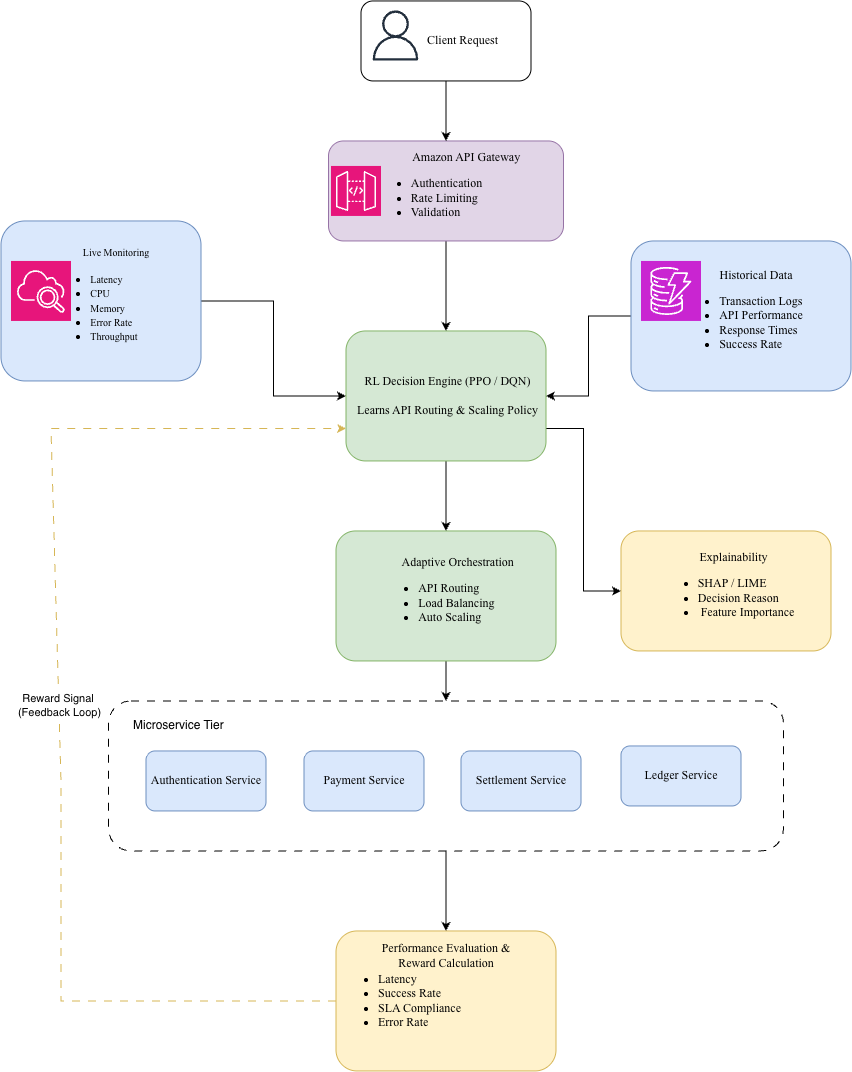

The diagram above was exported from draw.io. Its source (the exported page's mxGraphModel, read from the mxfile embedded in the PNG):
<mxGraphModel dx="2202" dy="1191" grid="1" gridSize="10" guides="1" tooltips="1" connect="1" arrows="1" fold="1" page="1" pageScale="1" pageWidth="827" pageHeight="1169" math="0" shadow="0">
  <root>
    <mxCell id="0" />
    <mxCell id="1" parent="0" />
    <mxCell id="jvUvcZnzxCpTeYRV24Ov-19" edge="1" parent="1" source="jvUvcZnzxCpTeYRV24Ov-13" style="edgeStyle=orthogonalEdgeStyle;rounded=0;orthogonalLoop=1;jettySize=auto;html=1;exitX=0;exitY=0.5;exitDx=0;exitDy=0;entryX=1;entryY=0.5;entryDx=0;entryDy=0;" target="jvUvcZnzxCpTeYRV24Ov-14">
      <mxGeometry relative="1" as="geometry" />
    </mxCell>
    <mxCell id="jvUvcZnzxCpTeYRV24Ov-13" parent="1" style="rounded=1;whiteSpace=wrap;html=1;fillColor=#dae8fc;strokeColor=#6c8ebf;" value="&lt;font face=&quot;Times New Roman&quot;&gt;&amp;nbsp; &amp;nbsp; &amp;nbsp; &amp;nbsp; &amp;nbsp; Historical Data&lt;/font&gt;&lt;div&gt;&lt;ul&gt;&lt;li style=&quot;text-align: left;&quot;&gt;&lt;font face=&quot;Times New Roman&quot;&gt;Transaction Logs&lt;/font&gt;&lt;/li&gt;&lt;li style=&quot;text-align: left;&quot;&gt;&lt;font face=&quot;Times New Roman&quot;&gt;API Performance&lt;/font&gt;&lt;/li&gt;&lt;li style=&quot;text-align: left;&quot;&gt;&lt;font face=&quot;Times New Roman&quot;&gt;Response Times&lt;/font&gt;&lt;/li&gt;&lt;li style=&quot;text-align: left;&quot;&gt;&lt;font face=&quot;Times New Roman&quot;&gt;Success Rate&lt;/font&gt;&lt;/li&gt;&lt;/ul&gt;&lt;/div&gt;" vertex="1">
      <mxGeometry height="150" width="220" x="590" y="260" as="geometry" />
    </mxCell>
    <mxCell id="jvUvcZnzxCpTeYRV24Ov-21" edge="1" parent="1" source="jvUvcZnzxCpTeYRV24Ov-10" style="edgeStyle=orthogonalEdgeStyle;rounded=0;orthogonalLoop=1;jettySize=auto;html=1;exitX=1;exitY=0.5;exitDx=0;exitDy=0;entryX=0;entryY=0.5;entryDx=0;entryDy=0;" target="jvUvcZnzxCpTeYRV24Ov-14">
      <mxGeometry relative="1" as="geometry" />
    </mxCell>
    <mxCell id="jvUvcZnzxCpTeYRV24Ov-10" parent="1" style="rounded=1;whiteSpace=wrap;html=1;fillColor=#dae8fc;strokeColor=#6c8ebf;" value="&lt;div style=&quot;&quot;&gt;&lt;font face=&quot;Times New Roman&quot; size=&quot;1&quot;&gt;&amp;nbsp; &amp;nbsp; &amp;nbsp; &amp;nbsp; &amp;nbsp; &amp;nbsp; &amp;nbsp;Live Monitoring&amp;nbsp;&lt;/font&gt;&lt;/div&gt;&lt;div style=&quot;&quot;&gt;&lt;ul&gt;&lt;li style=&quot;text-align: left;&quot;&gt;&lt;font face=&quot;Times New Roman&quot; size=&quot;1&quot;&gt;Latency&lt;/font&gt;&lt;/li&gt;&lt;li style=&quot;text-align: left;&quot;&gt;&lt;font face=&quot;Times New Roman&quot; size=&quot;1&quot;&gt;CPU&lt;/font&gt;&lt;/li&gt;&lt;li style=&quot;text-align: left;&quot;&gt;&lt;font face=&quot;Times New Roman&quot; size=&quot;1&quot;&gt;Memory&lt;/font&gt;&lt;/li&gt;&lt;li style=&quot;text-align: left;&quot;&gt;&lt;font face=&quot;Times New Roman&quot; size=&quot;1&quot;&gt;Error Rate&lt;/font&gt;&lt;/li&gt;&lt;li style=&quot;text-align: left;&quot;&gt;&lt;font face=&quot;Times New Roman&quot; size=&quot;1&quot;&gt;Throughput&lt;/font&gt;&lt;/li&gt;&lt;/ul&gt;&lt;/div&gt;" vertex="1">
      <mxGeometry height="160" width="200" x="-40" y="240" as="geometry" />
    </mxCell>
    <mxCell id="jvUvcZnzxCpTeYRV24Ov-15" edge="1" parent="1" source="jvUvcZnzxCpTeYRV24Ov-4" style="edgeStyle=orthogonalEdgeStyle;rounded=0;orthogonalLoop=1;jettySize=auto;html=1;exitX=0.5;exitY=1;exitDx=0;exitDy=0;" target="jvUvcZnzxCpTeYRV24Ov-14">
      <mxGeometry relative="1" as="geometry" />
    </mxCell>
    <mxCell id="jvUvcZnzxCpTeYRV24Ov-4" parent="1" style="rounded=1;whiteSpace=wrap;html=1;align=center;fillColor=#e1d5e7;strokeColor=#9673a6;" value="&lt;div style=&quot;&quot;&gt;&lt;span style=&quot;font-family: &amp;quot;Times New Roman&amp;quot;; background-color: transparent; color: light-dark(rgb(0, 0, 0), rgb(255, 255, 255));&quot;&gt;&amp;nbsp; &amp;nbsp; &amp;nbsp; &amp;nbsp; &amp;nbsp; &amp;nbsp; &amp;nbsp; Amazon API Gateway&lt;/span&gt;&lt;/div&gt;&lt;div style=&quot;&quot;&gt;&lt;ul&gt;&lt;li style=&quot;text-align: left;&quot;&gt;&lt;span style=&quot;font-family: &amp;quot;Times New Roman&amp;quot;; background-color: transparent; color: light-dark(rgb(0, 0, 0), rgb(255, 255, 255));&quot;&gt;Authentication&lt;/span&gt;&lt;/li&gt;&lt;li style=&quot;text-align: left;&quot;&gt;&lt;span style=&quot;font-family: &amp;quot;Times New Roman&amp;quot;; background-color: transparent; color: light-dark(rgb(0, 0, 0), rgb(255, 255, 255));&quot;&gt;Rate Limiting&lt;/span&gt;&lt;/li&gt;&lt;li style=&quot;text-align: left;&quot;&gt;&lt;span style=&quot;font-family: &amp;quot;Times New Roman&amp;quot;; background-color: transparent; color: light-dark(rgb(0, 0, 0), rgb(255, 255, 255));&quot;&gt;Validation&lt;/span&gt;&lt;/li&gt;&lt;/ul&gt;&lt;/div&gt;" vertex="1">
      <mxGeometry height="100" width="235" x="287.5" y="160" as="geometry" />
    </mxCell>
    <mxCell id="jvUvcZnzxCpTeYRV24Ov-8" edge="1" parent="1" source="jvUvcZnzxCpTeYRV24Ov-1" style="edgeStyle=orthogonalEdgeStyle;rounded=0;orthogonalLoop=1;jettySize=auto;html=1;exitX=0.5;exitY=1;exitDx=0;exitDy=0;entryX=0.5;entryY=0;entryDx=0;entryDy=0;" target="jvUvcZnzxCpTeYRV24Ov-4">
      <mxGeometry relative="1" as="geometry" />
    </mxCell>
    <mxCell id="jvUvcZnzxCpTeYRV24Ov-1" parent="1" style="rounded=1;whiteSpace=wrap;html=1;" value="&lt;font face=&quot;Times New Roman&quot;&gt;&amp;nbsp; &amp;nbsp; &amp;nbsp; &amp;nbsp; &amp;nbsp; &amp;nbsp;Client Request&lt;/font&gt;" vertex="1">
      <mxGeometry height="80" width="170" x="320" y="20" as="geometry" />
    </mxCell>
    <mxCell id="jvUvcZnzxCpTeYRV24Ov-2" parent="1" style="sketch=0;outlineConnect=0;fontColor=#232F3E;gradientColor=none;fillColor=#232F3D;strokeColor=none;dashed=0;verticalLabelPosition=bottom;verticalAlign=top;align=center;html=1;fontSize=12;fontStyle=0;aspect=fixed;pointerEvents=1;shape=mxgraph.aws4.user;" value="" vertex="1">
      <mxGeometry height="50" width="50" x="330" y="30" as="geometry" />
    </mxCell>
    <mxCell id="jvUvcZnzxCpTeYRV24Ov-3" parent="1" style="sketch=0;points=[[0,0,0],[0.25,0,0],[0.5,0,0],[0.75,0,0],[1,0,0],[0,1,0],[0.25,1,0],[0.5,1,0],[0.75,1,0],[1,1,0],[0,0.25,0],[0,0.5,0],[0,0.75,0],[1,0.25,0],[1,0.5,0],[1,0.75,0]];outlineConnect=0;fontColor=#232F3E;fillColor=#E7157B;strokeColor=#ffffff;dashed=0;verticalLabelPosition=bottom;verticalAlign=top;align=center;html=1;fontSize=12;fontStyle=0;aspect=fixed;shape=mxgraph.aws4.resourceIcon;resIcon=mxgraph.aws4.api_gateway;" value="" vertex="1">
      <mxGeometry height="50" width="50" x="290" y="185" as="geometry" />
    </mxCell>
    <mxCell id="jvUvcZnzxCpTeYRV24Ov-9" parent="1" style="sketch=0;points=[[0,0,0],[0.25,0,0],[0.5,0,0],[0.75,0,0],[1,0,0],[0,1,0],[0.25,1,0],[0.5,1,0],[0.75,1,0],[1,1,0],[0,0.25,0],[0,0.5,0],[0,0.75,0],[1,0.25,0],[1,0.5,0],[1,0.75,0]];points=[[0,0,0],[0.25,0,0],[0.5,0,0],[0.75,0,0],[1,0,0],[0,1,0],[0.25,1,0],[0.5,1,0],[0.75,1,0],[1,1,0],[0,0.25,0],[0,0.5,0],[0,0.75,0],[1,0.25,0],[1,0.5,0],[1,0.75,0]];outlineConnect=0;fontColor=#232F3E;fillColor=#E7157B;strokeColor=#ffffff;dashed=0;verticalLabelPosition=bottom;verticalAlign=top;align=center;html=1;fontSize=12;fontStyle=0;aspect=fixed;shape=mxgraph.aws4.resourceIcon;resIcon=mxgraph.aws4.cloudwatch_2;" value="" vertex="1">
      <mxGeometry height="60" width="60" x="-30" y="280" as="geometry" />
    </mxCell>
    <mxCell id="jvUvcZnzxCpTeYRV24Ov-12" parent="1" style="sketch=0;points=[[0,0,0],[0.25,0,0],[0.5,0,0],[0.75,0,0],[1,0,0],[0,1,0],[0.25,1,0],[0.5,1,0],[0.75,1,0],[1,1,0],[0,0.25,0],[0,0.5,0],[0,0.75,0],[1,0.25,0],[1,0.5,0],[1,0.75,0]];outlineConnect=0;fontColor=#232F3E;fillColor=#C925D1;strokeColor=#ffffff;dashed=0;verticalLabelPosition=bottom;verticalAlign=top;align=center;html=1;fontSize=12;fontStyle=0;aspect=fixed;shape=mxgraph.aws4.resourceIcon;resIcon=mxgraph.aws4.dynamodb;" value="" vertex="1">
      <mxGeometry height="60" width="60" x="600" y="280" as="geometry" />
    </mxCell>
    <mxCell id="jvUvcZnzxCpTeYRV24Ov-23" edge="1" parent="1" source="jvUvcZnzxCpTeYRV24Ov-14" style="edgeStyle=orthogonalEdgeStyle;rounded=0;orthogonalLoop=1;jettySize=auto;html=1;exitX=0.5;exitY=1;exitDx=0;exitDy=0;entryX=0.5;entryY=0;entryDx=0;entryDy=0;" target="jvUvcZnzxCpTeYRV24Ov-22">
      <mxGeometry relative="1" as="geometry" />
    </mxCell>
    <mxCell id="jvUvcZnzxCpTeYRV24Ov-26" edge="1" parent="1" source="jvUvcZnzxCpTeYRV24Ov-14" style="edgeStyle=orthogonalEdgeStyle;rounded=0;orthogonalLoop=1;jettySize=auto;html=1;exitX=1;exitY=0.75;exitDx=0;exitDy=0;entryX=0;entryY=0.5;entryDx=0;entryDy=0;" target="jvUvcZnzxCpTeYRV24Ov-24">
      <mxGeometry relative="1" as="geometry" />
    </mxCell>
    <mxCell id="jvUvcZnzxCpTeYRV24Ov-14" parent="1" style="rounded=1;whiteSpace=wrap;html=1;fillColor=#d5e8d4;strokeColor=#82b366;" value="&lt;font face=&quot;Times New Roman&quot;&gt;&amp;nbsp;RL Decision Engine (PPO / DQN)&lt;/font&gt;&lt;div&gt;&lt;font face=&quot;Times New Roman&quot;&gt;&lt;br&gt;&lt;/font&gt;&lt;/div&gt;&lt;div&gt;&lt;font face=&quot;Times New Roman&quot;&gt;&amp;nbsp;Learns API Routing &amp;amp; Scaling Policy&lt;/font&gt;&lt;font face=&quot;Times New Roman&quot;&gt;&lt;/font&gt;&lt;/div&gt;" vertex="1">
      <mxGeometry height="130" width="200" x="305" y="350" as="geometry" />
    </mxCell>
    <mxCell id="jvUvcZnzxCpTeYRV24Ov-35" edge="1" parent="1" source="jvUvcZnzxCpTeYRV24Ov-22" style="edgeStyle=orthogonalEdgeStyle;rounded=0;orthogonalLoop=1;jettySize=auto;html=1;exitX=0.5;exitY=1;exitDx=0;exitDy=0;entryX=0.5;entryY=0;entryDx=0;entryDy=0;" target="jvUvcZnzxCpTeYRV24Ov-29">
      <mxGeometry relative="1" as="geometry" />
    </mxCell>
    <mxCell id="jvUvcZnzxCpTeYRV24Ov-22" parent="1" style="rounded=1;whiteSpace=wrap;html=1;fillColor=#d5e8d4;strokeColor=#82b366;" value="&lt;font face=&quot;Times New Roman&quot;&gt;&amp;nbsp; &amp;nbsp; &amp;nbsp; &amp;nbsp; Adaptive Orchestration&lt;/font&gt;&lt;div&gt;&lt;div&gt;&lt;ul&gt;&lt;li style=&quot;text-align: left;&quot;&gt;&lt;span style=&quot;font-family: &amp;quot;Times New Roman&amp;quot;; background-color: transparent; color: light-dark(rgb(0, 0, 0), rgb(255, 255, 255));&quot;&gt;API Routing&lt;/span&gt;&lt;/li&gt;&lt;li style=&quot;text-align: left;&quot;&gt;&lt;font face=&quot;Times New Roman&quot;&gt;Load Balancing&lt;/font&gt;&lt;/li&gt;&lt;li style=&quot;text-align: left;&quot;&gt;&lt;font face=&quot;Times New Roman&quot;&gt;Auto Scaling&lt;/font&gt;&lt;/li&gt;&lt;/ul&gt;&lt;/div&gt;&lt;/div&gt;" vertex="1">
      <mxGeometry height="130" width="220" x="295" y="550" as="geometry" />
    </mxCell>
    <mxCell id="jvUvcZnzxCpTeYRV24Ov-25" edge="1" parent="1" source="jvUvcZnzxCpTeYRV24Ov-24" style="edgeStyle=orthogonalEdgeStyle;rounded=0;orthogonalLoop=1;jettySize=auto;html=1;exitX=0;exitY=0.5;exitDx=0;exitDy=0;">
      <mxGeometry relative="1" as="geometry">
        <mxPoint x="579.5454545454543" y="609.4545454545453" as="targetPoint" />
      </mxGeometry>
    </mxCell>
    <mxCell id="jvUvcZnzxCpTeYRV24Ov-24" parent="1" style="rounded=1;whiteSpace=wrap;html=1;fillColor=#fff2cc;strokeColor=#d6b656;align=center;" value="&lt;div style=&quot;&quot;&gt;&lt;span style=&quot;background-color: transparent; color: light-dark(rgb(0, 0, 0), rgb(255, 255, 255));&quot;&gt;&lt;font face=&quot;Times New Roman&quot;&gt;&amp;nbsp; &amp;nbsp; &amp;nbsp;Explainability&lt;/font&gt;&lt;/span&gt;&lt;/div&gt;&lt;div&gt;&lt;ul&gt;&lt;li style=&quot;text-align: left;&quot;&gt;&lt;font face=&quot;Times New Roman&quot;&gt;SHAP / LIME&lt;/font&gt;&lt;/li&gt;&lt;li style=&quot;text-align: left;&quot;&gt;&lt;font face=&quot;Times New Roman&quot;&gt;Decision Reason&lt;/font&gt;&lt;/li&gt;&lt;li style=&quot;text-align: left;&quot;&gt;&lt;font face=&quot;Times New Roman&quot;&gt;&amp;nbsp;Feature Importance&lt;/font&gt;&lt;/li&gt;&lt;/ul&gt;&lt;/div&gt;" vertex="1">
      <mxGeometry height="120" width="210" x="580" y="550" as="geometry" />
    </mxCell>
    <mxCell id="jvUvcZnzxCpTeYRV24Ov-41" edge="1" parent="1" source="jvUvcZnzxCpTeYRV24Ov-29" style="edgeStyle=orthogonalEdgeStyle;rounded=0;orthogonalLoop=1;jettySize=auto;html=1;exitX=0.5;exitY=1;exitDx=0;exitDy=0;entryX=0.5;entryY=0;entryDx=0;entryDy=0;" target="jvUvcZnzxCpTeYRV24Ov-36">
      <mxGeometry relative="1" as="geometry" />
    </mxCell>
    <mxCell id="jvUvcZnzxCpTeYRV24Ov-29" parent="1" style="rounded=1;whiteSpace=wrap;html=1;fillColor=none;dashed=1;dashPattern=8 8;align=left;" value="&lt;div&gt;&lt;br&gt;&lt;/div&gt;" vertex="1">
      <mxGeometry height="150" width="675" x="67.5" y="720" as="geometry" />
    </mxCell>
    <mxCell id="jvUvcZnzxCpTeYRV24Ov-30" parent="1" style="text;html=1;whiteSpace=wrap;strokeColor=none;fillColor=none;align=left;verticalAlign=middle;rounded=0;" value="Microservice Tier" vertex="1">
      <mxGeometry height="30" width="150" x="90" y="730" as="geometry" />
    </mxCell>
    <mxCell id="jvUvcZnzxCpTeYRV24Ov-31" parent="1" style="rounded=1;whiteSpace=wrap;html=1;align=center;fillColor=#dae8fc;strokeColor=#6c8ebf;" value="&lt;font face=&quot;Times New Roman&quot;&gt;Authentication Service&lt;/font&gt;" vertex="1">
      <mxGeometry height="60" width="120" x="105" y="770" as="geometry" />
    </mxCell>
    <mxCell id="jvUvcZnzxCpTeYRV24Ov-32" parent="1" style="rounded=1;whiteSpace=wrap;html=1;fillColor=#dae8fc;strokeColor=#6c8ebf;" value="&lt;font face=&quot;Times New Roman&quot;&gt;Payment Service&lt;/font&gt;" vertex="1">
      <mxGeometry height="60" width="120" x="263" y="770" as="geometry" />
    </mxCell>
    <mxCell id="jvUvcZnzxCpTeYRV24Ov-33" parent="1" style="rounded=1;whiteSpace=wrap;html=1;fillColor=#dae8fc;strokeColor=#6c8ebf;" value="&lt;font face=&quot;Times New Roman&quot;&gt;Settlement Service&lt;/font&gt;" vertex="1">
      <mxGeometry height="60" width="120" x="420" y="770" as="geometry" />
    </mxCell>
    <mxCell id="jvUvcZnzxCpTeYRV24Ov-34" parent="1" style="rounded=1;whiteSpace=wrap;html=1;fillColor=#dae8fc;strokeColor=#6c8ebf;" value="&lt;font face=&quot;Times New Roman&quot;&gt;Ledger Service&lt;/font&gt;" vertex="1">
      <mxGeometry height="60" width="120" x="580" y="765" as="geometry" />
    </mxCell>
    <mxCell id="jvUvcZnzxCpTeYRV24Ov-36" parent="1" style="rounded=1;whiteSpace=wrap;html=1;fillColor=#fff2cc;strokeColor=#d6b656;align=left;" value="&lt;div&gt;&lt;ul&gt;&lt;li&gt;&lt;font face=&quot;Times New Roman&quot;&gt;Latency&lt;/font&gt;&lt;/li&gt;&lt;li&gt;&lt;font face=&quot;Times New Roman&quot;&gt;Success Rate&lt;/font&gt;&lt;/li&gt;&lt;li&gt;&lt;font face=&quot;Times New Roman&quot;&gt;SLA Compliance&lt;/font&gt;&lt;/li&gt;&lt;li&gt;&lt;font face=&quot;Times New Roman&quot;&gt;Error Rate&lt;/font&gt;&lt;/li&gt;&lt;/ul&gt;&lt;/div&gt;" vertex="1">
      <mxGeometry height="140" width="220" x="295" y="950" as="geometry" />
    </mxCell>
    <mxCell id="jvUvcZnzxCpTeYRV24Ov-37" parent="1" style="text;html=1;whiteSpace=wrap;strokeColor=none;fillColor=none;align=center;verticalAlign=middle;rounded=0;" value="&lt;font face=&quot;Times New Roman&quot;&gt;Performance Evaluation &amp;amp;&lt;br&gt;Reward Calculation&lt;/font&gt;" vertex="1">
      <mxGeometry height="30" width="170" x="320" y="960" as="geometry" />
    </mxCell>
    <mxCell id="jvUvcZnzxCpTeYRV24Ov-44" edge="1" parent="1" source="jvUvcZnzxCpTeYRV24Ov-36" style="endArrow=classic;html=1;rounded=0;exitX=0;exitY=0.5;exitDx=0;exitDy=0;entryX=0;entryY=0.75;entryDx=0;entryDy=0;dashed=1;dashPattern=8 8;fillColor=#fff2cc;strokeColor=#d6b656;" target="jvUvcZnzxCpTeYRV24Ov-14" value="">
      <mxGeometry relative="1" as="geometry">
        <Array as="points">
          <mxPoint x="20" y="1020" />
          <mxPoint x="20" y="800" />
          <mxPoint x="10" y="447.5" />
        </Array>
        <mxPoint x="430" y="670" as="sourcePoint" />
        <mxPoint x="530" y="670" as="targetPoint" />
      </mxGeometry>
    </mxCell>
    <mxCell id="jvUvcZnzxCpTeYRV24Ov-45" connectable="0" parent="jvUvcZnzxCpTeYRV24Ov-44" style="edgeLabel;resizable=0;html=1;;align=center;verticalAlign=middle;" value="Reward Signal&amp;nbsp;&lt;div&gt;(Feedback Loop)&lt;/div&gt;" vertex="1">
      <mxGeometry relative="1" as="geometry" />
    </mxCell>
  </root>
</mxGraphModel>